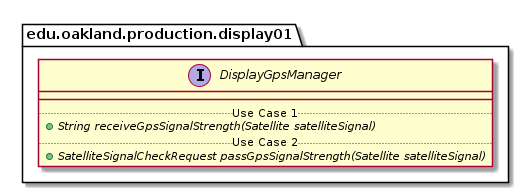

The diagram above was rendered by PlantUML. Its source (embedded in the PNG):
@startuml DisplayGpsManager_DirectDependencies


package edu.oakland.production.display01 {
    interface DisplayGpsManager {
        __
        .. Use Case 1 ..
        {abstract} + String receiveGpsSignalStrength(Satellite satelliteSignal)
        .. Use Case 2 ..
        {abstract} + SatelliteSignalCheckRequest passGpsSignalStrength(Satellite satelliteSignal)
    }
}






@enduml